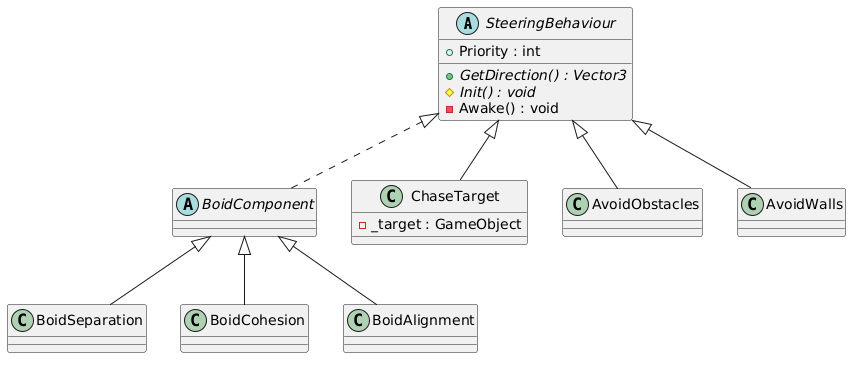

The diagram above was rendered by PlantUML. Its source (embedded in the PNG):
@startuml
abstract SteeringBehaviour {
	+ Priority : int
	{abstract} + GetDirection() : Vector3
	{abstract} # Init() : void
	- Awake() : void
}
abstract BoidComponent {}
class BoidSeparation {}
class BoidCohesion {}
class BoidAlignment {}
class ChaseTarget {
	- _target : GameObject
}
class AvoidObstacles {}
class AvoidWalls {}
SteeringBehaviour <|.. BoidComponent
SteeringBehaviour <|-- AvoidObstacles
SteeringBehaviour <|-- AvoidWalls
SteeringBehaviour <|-- ChaseTarget
BoidComponent <|-- BoidSeparation
BoidComponent <|-- BoidCohesion
BoidComponent <|-- BoidAlignment
@enduml